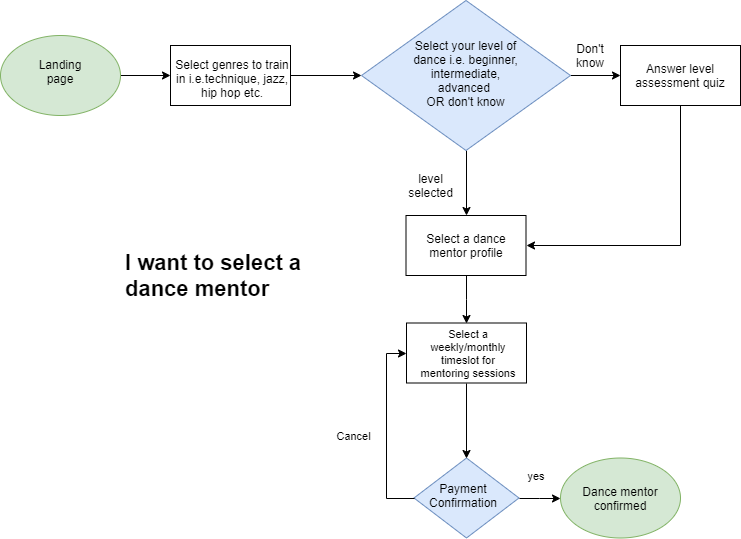

The diagram above was exported from draw.io. Its source (the exported page's mxGraphModel, read from the mxfile embedded in the PNG):
<mxGraphModel dx="941" dy="401" grid="1" gridSize="10" guides="1" tooltips="1" connect="1" arrows="1" fold="1" page="1" pageScale="1" pageWidth="850" pageHeight="1100" math="0" shadow="0">
  <root>
    <mxCell id="0" />
    <mxCell id="1" parent="0" />
    <mxCell id="tJ6yvMSLg8Q4mIMw0jQy-42" value="" style="rhombus;whiteSpace=wrap;html=1;fontSize=11;fillColor=#dae8fc;strokeColor=#6c8ebf;" parent="1" vertex="1">
      <mxGeometry x="453.5" y="492.5" width="105" height="80" as="geometry" />
    </mxCell>
    <mxCell id="tJ6yvMSLg8Q4mIMw0jQy-1" value="" style="edgeStyle=orthogonalEdgeStyle;rounded=0;orthogonalLoop=1;jettySize=auto;html=1;entryX=0;entryY=0.5;entryDx=0;entryDy=0;" parent="1" source="tJ6yvMSLg8Q4mIMw0jQy-2" target="tJ6yvMSLg8Q4mIMw0jQy-9" edge="1">
      <mxGeometry relative="1" as="geometry">
        <mxPoint x="200" y="80" as="targetPoint" />
      </mxGeometry>
    </mxCell>
    <mxCell id="tJ6yvMSLg8Q4mIMw0jQy-2" value="" style="ellipse;whiteSpace=wrap;html=1;fillColor=#d5e8d4;strokeColor=#82b366;" parent="1" vertex="1">
      <mxGeometry x="40" y="70" width="120" height="80" as="geometry" />
    </mxCell>
    <mxCell id="tJ6yvMSLg8Q4mIMw0jQy-9" value="" style="rounded=0;whiteSpace=wrap;html=1;" parent="1" vertex="1">
      <mxGeometry x="210" y="80" width="120" height="60" as="geometry" />
    </mxCell>
    <mxCell id="tJ6yvMSLg8Q4mIMw0jQy-11" value="Select genres to train in i.e.technique, jazz, hip hop etc." style="text;html=1;strokeColor=none;fillColor=none;align=center;verticalAlign=middle;whiteSpace=wrap;rounded=0;" parent="1" vertex="1">
      <mxGeometry x="212" y="103" width="120" height="20" as="geometry" />
    </mxCell>
    <mxCell id="tJ6yvMSLg8Q4mIMw0jQy-16" value="Landing page" style="text;html=1;strokeColor=none;fillColor=none;align=center;verticalAlign=middle;whiteSpace=wrap;rounded=0;" parent="1" vertex="1">
      <mxGeometry x="80" y="96" width="40" height="20" as="geometry" />
    </mxCell>
    <mxCell id="tJ6yvMSLg8Q4mIMw0jQy-22" style="edgeStyle=orthogonalEdgeStyle;rounded=0;orthogonalLoop=1;jettySize=auto;html=1;exitX=0.5;exitY=1;exitDx=0;exitDy=0;entryX=0.5;entryY=0;entryDx=0;entryDy=0;fontSize=8;" parent="1" source="tJ6yvMSLg8Q4mIMw0jQy-23" target="tJ6yvMSLg8Q4mIMw0jQy-32" edge="1">
      <mxGeometry relative="1" as="geometry" />
    </mxCell>
    <mxCell id="tJ6yvMSLg8Q4mIMw0jQy-56" style="edgeStyle=orthogonalEdgeStyle;rounded=0;orthogonalLoop=1;jettySize=auto;html=1;entryX=0;entryY=0.5;entryDx=0;entryDy=0;" parent="1" source="tJ6yvMSLg8Q4mIMw0jQy-23" target="tJ6yvMSLg8Q4mIMw0jQy-24" edge="1">
      <mxGeometry relative="1" as="geometry" />
    </mxCell>
    <mxCell id="tJ6yvMSLg8Q4mIMw0jQy-23" value="" style="rhombus;whiteSpace=wrap;html=1;fillColor=#dae8fc;strokeColor=#6c8ebf;" parent="1" vertex="1">
      <mxGeometry x="401" y="35" width="209" height="150" as="geometry" />
    </mxCell>
    <mxCell id="tJ6yvMSLg8Q4mIMw0jQy-59" style="edgeStyle=orthogonalEdgeStyle;rounded=0;orthogonalLoop=1;jettySize=auto;html=1;exitX=0.5;exitY=1;exitDx=0;exitDy=0;entryX=1;entryY=0.5;entryDx=0;entryDy=0;" parent="1" source="tJ6yvMSLg8Q4mIMw0jQy-24" target="tJ6yvMSLg8Q4mIMw0jQy-32" edge="1">
      <mxGeometry relative="1" as="geometry" />
    </mxCell>
    <mxCell id="tJ6yvMSLg8Q4mIMw0jQy-24" value="" style="rounded=0;whiteSpace=wrap;html=1;" parent="1" vertex="1">
      <mxGeometry x="660" y="80" width="120" height="60" as="geometry" />
    </mxCell>
    <mxCell id="tJ6yvMSLg8Q4mIMw0jQy-25" style="edgeStyle=orthogonalEdgeStyle;rounded=0;orthogonalLoop=1;jettySize=auto;html=1;exitX=0.5;exitY=1;exitDx=0;exitDy=0;fontSize=11;entryX=0.5;entryY=0;entryDx=0;entryDy=0;" parent="1" source="tJ6yvMSLg8Q4mIMw0jQy-26" target="tJ6yvMSLg8Q4mIMw0jQy-42" edge="1">
      <mxGeometry relative="1" as="geometry">
        <mxPoint x="506" y="500" as="targetPoint" />
      </mxGeometry>
    </mxCell>
    <mxCell id="tJ6yvMSLg8Q4mIMw0jQy-26" value="" style="rounded=0;whiteSpace=wrap;html=1;" parent="1" vertex="1">
      <mxGeometry x="446" y="357.5" width="120" height="60" as="geometry" />
    </mxCell>
    <mxCell id="tJ6yvMSLg8Q4mIMw0jQy-60" style="edgeStyle=orthogonalEdgeStyle;rounded=0;orthogonalLoop=1;jettySize=auto;html=1;entryX=0.5;entryY=0;entryDx=0;entryDy=0;" parent="1" source="tJ6yvMSLg8Q4mIMw0jQy-32" target="tJ6yvMSLg8Q4mIMw0jQy-26" edge="1">
      <mxGeometry relative="1" as="geometry">
        <mxPoint x="506" y="360" as="targetPoint" />
      </mxGeometry>
    </mxCell>
    <mxCell id="tJ6yvMSLg8Q4mIMw0jQy-32" value="" style="rounded=0;whiteSpace=wrap;html=1;fontSize=8;" parent="1" vertex="1">
      <mxGeometry x="445.5" y="250" width="120" height="60" as="geometry" />
    </mxCell>
    <mxCell id="tJ6yvMSLg8Q4mIMw0jQy-35" value="level selected" style="text;html=1;strokeColor=none;fillColor=none;align=center;verticalAlign=middle;whiteSpace=wrap;rounded=0;fontSize=12;" parent="1" vertex="1">
      <mxGeometry x="437.5" y="210" width="65" height="20" as="geometry" />
    </mxCell>
    <mxCell id="tJ6yvMSLg8Q4mIMw0jQy-37" value="Select a dance mentor profile" style="text;html=1;strokeColor=none;fillColor=none;align=center;verticalAlign=middle;whiteSpace=wrap;rounded=0;fontSize=12;" parent="1" vertex="1">
      <mxGeometry x="455.5" y="270" width="100" height="20" as="geometry" />
    </mxCell>
    <mxCell id="tJ6yvMSLg8Q4mIMw0jQy-38" value="Select a weekly/monthly timeslot for mentoring sessions" style="text;html=1;strokeColor=none;fillColor=none;align=center;verticalAlign=middle;whiteSpace=wrap;rounded=0;fontSize=11;" parent="1" vertex="1">
      <mxGeometry x="457.5" y="370" width="100" height="35" as="geometry" />
    </mxCell>
    <mxCell id="tJ6yvMSLg8Q4mIMw0jQy-64" style="edgeStyle=orthogonalEdgeStyle;rounded=0;orthogonalLoop=1;jettySize=auto;html=1;entryX=0;entryY=0.5;entryDx=0;entryDy=0;exitX=0;exitY=0.5;exitDx=0;exitDy=0;" parent="1" source="tJ6yvMSLg8Q4mIMw0jQy-42" target="tJ6yvMSLg8Q4mIMw0jQy-26" edge="1">
      <mxGeometry relative="1" as="geometry" />
    </mxCell>
    <mxCell id="tJ6yvMSLg8Q4mIMw0jQy-40" value="Payment Confirmation" style="text;html=1;strokeColor=none;fillColor=none;align=center;verticalAlign=middle;whiteSpace=wrap;rounded=0;fontSize=12;" parent="1" vertex="1">
      <mxGeometry x="465" y="520" width="75" height="20" as="geometry" />
    </mxCell>
    <mxCell id="tJ6yvMSLg8Q4mIMw0jQy-41" style="edgeStyle=orthogonalEdgeStyle;rounded=0;orthogonalLoop=1;jettySize=auto;html=1;exitX=1;exitY=0.5;exitDx=0;exitDy=0;fontSize=11;" parent="1" source="tJ6yvMSLg8Q4mIMw0jQy-42" target="tJ6yvMSLg8Q4mIMw0jQy-45" edge="1">
      <mxGeometry relative="1" as="geometry" />
    </mxCell>
    <mxCell id="tJ6yvMSLg8Q4mIMw0jQy-45" value="" style="ellipse;whiteSpace=wrap;html=1;fontSize=11;fillColor=#d5e8d4;strokeColor=#82b366;" parent="1" vertex="1">
      <mxGeometry x="600" y="492.5" width="120" height="80" as="geometry" />
    </mxCell>
    <mxCell id="tJ6yvMSLg8Q4mIMw0jQy-46" value="Dance mentor confirmed" style="text;html=1;strokeColor=none;fillColor=none;align=center;verticalAlign=middle;whiteSpace=wrap;rounded=0;fontSize=12;" parent="1" vertex="1">
      <mxGeometry x="620" y="522.5" width="80" height="20" as="geometry" />
    </mxCell>
    <mxCell id="tJ6yvMSLg8Q4mIMw0jQy-47" value="yes" style="text;html=1;strokeColor=none;fillColor=none;align=center;verticalAlign=middle;whiteSpace=wrap;rounded=0;fontSize=11;" parent="1" vertex="1">
      <mxGeometry x="555.5" y="500" width="40" height="20" as="geometry" />
    </mxCell>
    <mxCell id="tJ6yvMSLg8Q4mIMw0jQy-48" value="Cancel" style="text;html=1;strokeColor=none;fillColor=none;align=center;verticalAlign=middle;whiteSpace=wrap;rounded=0;fontSize=11;" parent="1" vertex="1">
      <mxGeometry x="373" y="460" width="40" height="20" as="geometry" />
    </mxCell>
    <mxCell id="tJ6yvMSLg8Q4mIMw0jQy-50" value="&lt;h1&gt;I want to select a dance mentor&lt;/h1&gt;" style="text;html=1;strokeColor=none;fillColor=none;spacing=5;spacingTop=-20;whiteSpace=wrap;overflow=hidden;rounded=0;fontSize=11;" parent="1" vertex="1">
      <mxGeometry x="160" y="280" width="190" height="120" as="geometry" />
    </mxCell>
    <mxCell id="tJ6yvMSLg8Q4mIMw0jQy-52" value="" style="edgeStyle=orthogonalEdgeStyle;rounded=0;orthogonalLoop=1;jettySize=auto;html=1;fontSize=8;exitX=1;exitY=0.5;exitDx=0;exitDy=0;entryX=0;entryY=0.5;entryDx=0;entryDy=0;" parent="1" source="tJ6yvMSLg8Q4mIMw0jQy-9" target="tJ6yvMSLg8Q4mIMw0jQy-23" edge="1">
      <mxGeometry relative="1" as="geometry">
        <mxPoint x="320" y="80" as="sourcePoint" />
        <mxPoint x="390" y="80" as="targetPoint" />
      </mxGeometry>
    </mxCell>
    <mxCell id="tJ6yvMSLg8Q4mIMw0jQy-30" value="&lt;font style=&quot;font-size: 12px&quot;&gt;Select your level of dance i.e. beginner, intermediate, advanced&amp;nbsp;&lt;br&gt;OR don't know&lt;br&gt;&lt;/font&gt;" style="text;html=1;strokeColor=none;fillColor=none;align=center;verticalAlign=middle;whiteSpace=wrap;rounded=0;fontSize=8;" parent="1" vertex="1">
      <mxGeometry x="447.5" y="88" width="115" height="38" as="geometry" />
    </mxCell>
    <mxCell id="tJ6yvMSLg8Q4mIMw0jQy-55" value="Answer level assessment quiz" style="text;html=1;strokeColor=none;fillColor=none;align=center;verticalAlign=middle;whiteSpace=wrap;rounded=0;fontSize=12;" parent="1" vertex="1">
      <mxGeometry x="670" y="100" width="100" height="20" as="geometry" />
    </mxCell>
    <mxCell id="tJ6yvMSLg8Q4mIMw0jQy-57" value="Don't know" style="text;html=1;strokeColor=none;fillColor=none;align=center;verticalAlign=middle;whiteSpace=wrap;rounded=0;fontSize=12;" parent="1" vertex="1">
      <mxGeometry x="600" y="80" width="60" height="20" as="geometry" />
    </mxCell>
  </root>
</mxGraphModel>